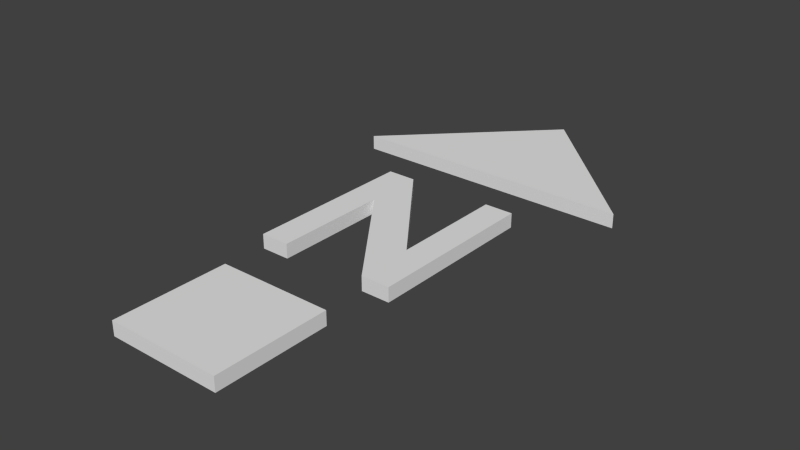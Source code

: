 # Source: north-arrow.blend  (saved by Blender 2.62.0; exported with 4.5.12 LTS)
import bpy
from mathutils import Matrix  # noqa: F401  (used for matrix-valued properties, if any)

bpy.ops.wm.read_factory_settings(use_empty=True)
scene = bpy.context.scene
scene.name = 'Scene'

# ---- collections
col_collection_1 = bpy.data.collections.new('Collection 1'); scene.collection.children.link(col_collection_1)

# ---- world
world_world = bpy.data.worlds.new('World'); scene.world = world_world
world_world.color = (0.05088, 0.05088, 0.05088)
world_world.use_sun_shadow = False
world_world.sun_shadow_jitter_overblur = 0.0
world_world.cycles.sampling_method = 'MANUAL'
world_world.cycles.sample_map_resolution = 256

# ---- meshes
me_plane_001 = bpy.data.meshes.new('Plane.001')
me_plane_001.from_pydata([(-0.3, 1.0, 0.0), (-0.5, 1.2, 0.0), (-0.3, 0.2, 0.0), (-0.5, 0.2, 0.0), (-0.3, 1.0, -0.1), (-0.5, 1.2, -0.1), (-0.3, 0.2, -0.1), (-0.5, 0.2, -0.1), (-0.3, 1.4, 0.0), (-0.5, 1.4, 0.0), (-0.3, 1.4, -0.1), (-0.5, 1.4, -0.1), (0.3, 0.2, 0.0), (0.3, 0.2, -0.1), (0.3, 0.6, 0.0), (0.3, 0.6, -0.1), (0.5, 0.2, 0.0), (0.5, 0.2, -0.1), (0.5, 0.4, 0.0), (0.5, 0.4, -0.1), (0.3, 1.4, 0.0), (0.3, 1.4, -0.1), (0.5, 1.4, 0.0), (0.5, 1.4, -0.1), (0.4, -0.2, 0.0), (-0.4, -0.2, 0.0), (0.4, -1.0, 0.0), (-0.4, -1.0, 0.0), (0.4, -0.2, -0.1), (-0.4, -0.2, -0.1), (0.4, -1.0, -0.1), (-0.4, -1.0, -0.1), (1.0, 1.8, 0.0), (-1.0, 1.8, 0.0), (0.0, 2.8, 0.0), (1.0, 1.8, -0.1), (-1.0, 1.8, -0.1), (0.0, 2.8, -0.1)], [], [(2, 0, 1, 3), (6, 7, 5, 4), (3, 1, 5, 7), (0, 2, 6, 4), (8, 0, 12, 14), (2, 3, 7, 6), (10, 11, 9, 8), (8, 9, 1, 0), (4, 5, 11, 10), (9, 11, 5, 1), (17, 16, 12, 13), (4, 10, 15, 13), (13, 12, 0, 4), (10, 8, 14, 15), (19, 18, 16, 17), (19, 15, 21, 23), (14, 12, 16, 18), (13, 15, 19, 17), (21, 20, 22, 23), (15, 14, 20, 21), (23, 22, 18, 19), (14, 18, 22, 20), (26, 24, 25, 27), (30, 31, 29, 28), (27, 25, 29, 31), (24, 26, 30, 28), (28, 29, 25, 24), (26, 27, 31, 30), (32, 34, 33), (35, 36, 37), (33, 34, 37, 36), (32, 33, 36, 35), (34, 32, 35, 37)])
me_plane_001.use_remesh_preserve_volume = False
me_plane_001.use_remesh_preserve_attributes = False
me_plane_001.use_mirror_vertex_groups = False
me_plane_001.update()

# ---- objects
ob_arrow_2 = bpy.data.objects.new('arrow.2', me_plane_001)

# ---- transforms, parenting, visibility, modifiers, constraints
ob_arrow_2.location = (0.0, -1.3, 0.0)
ob_arrow_2.lineart.crease_threshold = 0.0

# ---- collection membership
col_collection_1.objects.link(ob_arrow_2)

# ---- scene / render settings (as saved in the file)
scene.frame_start = 1; scene.frame_end = 250; scene.frame_set(1)
scene.render.engine = 'BLENDER_EEVEE_NEXT'
scene.render.image_settings.color_mode = 'RGB'
scene.render.image_settings.compression = 90
scene.render.resolution_percentage = 50
scene.render.dither_intensity = 0.0
scene.render.bake_margin = 2
scene.render.bake_bias = 0.0
scene.cycles.use_denoising = False
scene.cycles.samples = 10
scene.cycles.sampling_pattern = 'TABULATED_SOBOL'
scene.cycles.light_sampling_threshold = 0.0
scene.cycles.use_adaptive_sampling = False
scene.cycles.use_light_tree = False
scene.cycles.blur_glossy = 0.0
scene.cycles.volume_bounces = 1
scene.cycles.pixel_filter_type = 'GAUSSIAN'
scene.cycles.sample_clamp_indirect = 0.0
scene.view_settings.view_transform = 'Standard'
bpy.context.view_layer.update()

# ---- added for rendering (the .blend has no active camera and no usable light): camera, sun
cam_auto = bpy.data.cameras.new('AutoCamera')
cam_auto.lens = 50.0
cam_auto.sensor_width = 36.0
cam_auto.clip_end = 1000.0
ob_auto_camera = bpy.data.objects.new('AutoCamera', cam_auto)
scene.collection.objects.link(ob_auto_camera)
ob_auto_camera.location = (3.97416, -5.16899, 3.12933)
ob_auto_camera.rotation_euler = (1.09748, -7.21219e-08, 0.694738)
scene.camera = ob_auto_camera
light_auto_sun = bpy.data.lights.new('AutoSun', 'SUN')
light_auto_sun.energy = 3.0
light_auto_sun.angle = 0.0523599
ob_auto_sun = bpy.data.objects.new('AutoSun', light_auto_sun)
scene.collection.objects.link(ob_auto_sun)
ob_auto_sun.rotation_euler = (0.872665, 0.174533, 0.523599)
bpy.context.view_layer.update()
